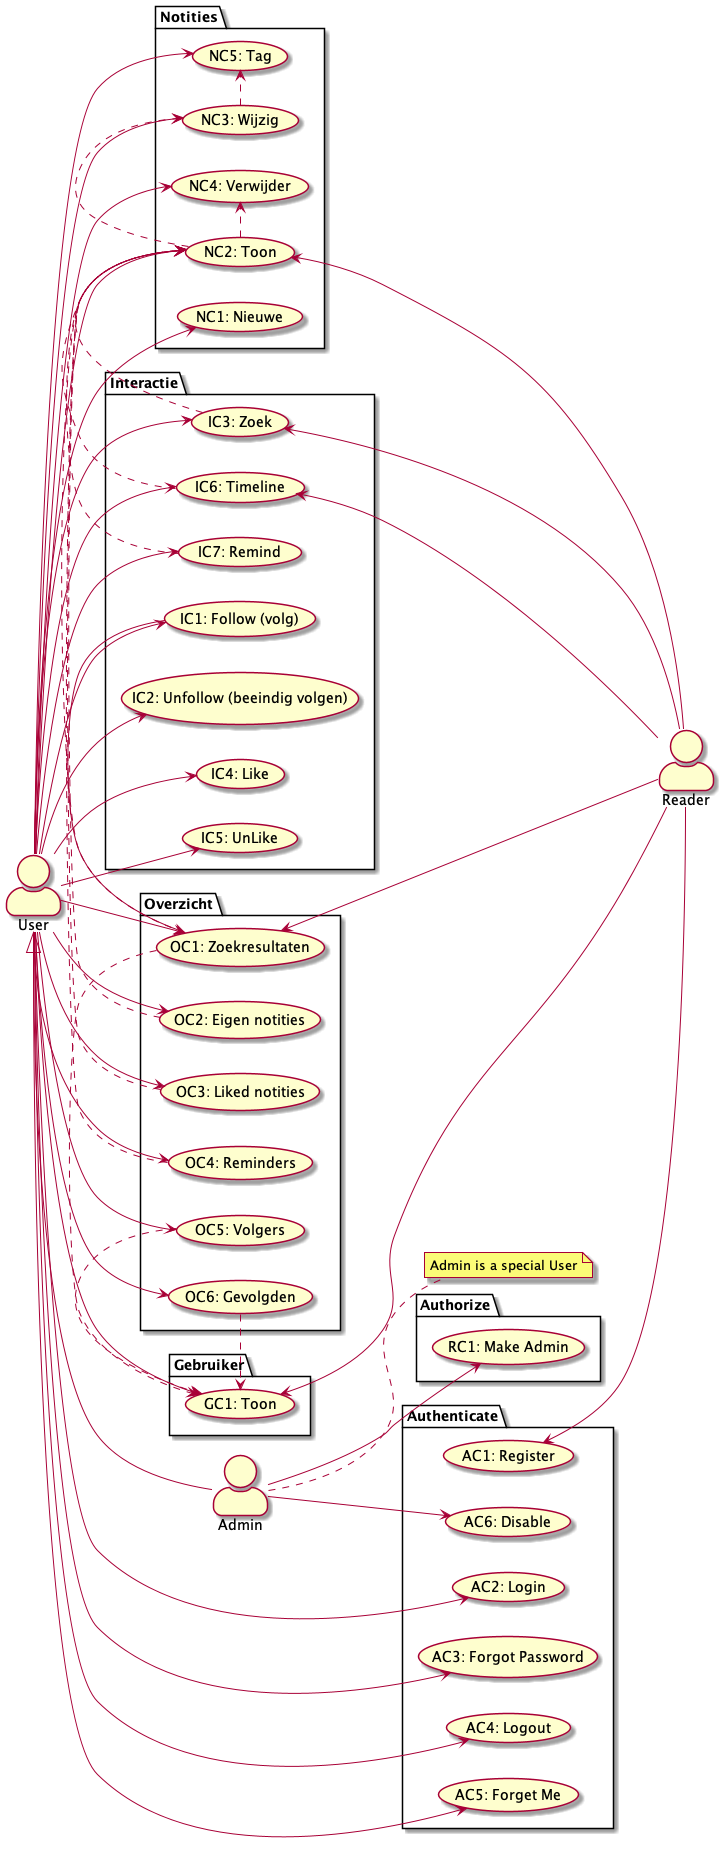

The diagram above was rendered by PlantUML. Its source (embedded in the PNG):
@startuml use-cases

skinparam actorStyle awesome

left to right direction

actor User as u
actor Admin as a
actor Reader as r

note right of a : Admin is a special User

u <|-- a

package Authenticate {
  usecase "AC1: Register" as AC1
  usecase "AC2: Login" as AC2
  usecase "AC3: Forgot Password" as AC3
  usecase "AC4: Logout" as AC4
  usecase "AC5: Forget Me" as AC5
  usecase "AC6: Disable" as AC6
}

u --> AC2
u --> AC3
u --> AC4
u --> AC5
AC1 <-- r
a --> AC6

package Gebruiker {
  usecase "GC1: Toon" as GC1
}

u --> GC1
GC1 <-- r

package Authorize {
  usecase "RC1: Make Admin" as RC1
}

a --> RC1

package Notities {
  usecase "NC1: Nieuwe" as NC1
  usecase "NC2: Toon" as NC2
  usecase "NC3: Wijzig" as NC3
  usecase "NC4: Verwijder" as NC4
  usecase "NC5: Tag" as NC5
}

u --> NC1
u --> NC2
u --> NC3
u --> NC4
u --> NC5
NC2 .> NC3
NC2 .> NC4
NC3 .> NC5

NC2 <-- r

package Interactie {
  usecase "IC1: Follow (volg)" as IC1
  usecase "IC2: Unfollow (beeindig volgen)" as IC2
  usecase "IC3: Zoek" as IC3
  usecase "IC4: Like" as IC4
  usecase "IC5: UnLike" as IC5
  usecase "IC6: Timeline" as IC6
  usecase "IC7: Remind" as IC7
}

u --> IC1
u --> IC2
u --> IC3
u --> IC4
u --> IC5
u --> IC6
u --> IC7

IC3 .> NC2
IC6 .> NC2
IC7 .> NC2

IC3 <-- r
IC6 <-- r

package Overzicht {
  usecase "OC1: Zoekresultaten" as OC1
  usecase "OC2: Eigen notities" as OC2
  usecase "OC3: Liked notities" as OC3
  usecase "OC4: Reminders" as OC4
  usecase "OC5: Volgers" as OC5
  usecase "OC6: Gevolgden" as OC6
}

u --> OC1
u --> OC2
u --> OC3
u --> OC4
u --> OC5
u --> OC6

OC1 <-- r

IC1 --> OC1
OC1 .> NC2
OC1 .> GC1
OC2 .> NC2
OC3 .> NC2
OC4 .> NC2
OC5 .> GC1
OC6 .> GC1

@enduml